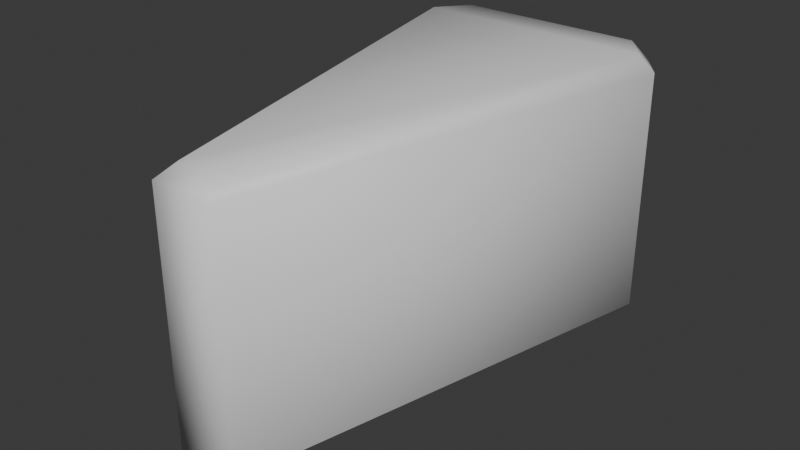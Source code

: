 # Source: wedge.blend  (saved by Blender 4.3.34; exported with 4.5.12 LTS)
import bpy
from mathutils import Matrix  # noqa: F401  (used for matrix-valued properties, if any)

bpy.ops.wm.read_factory_settings(use_empty=True)
scene = bpy.context.scene
scene.name = 'Scene'

# ---- collections
col_collection = bpy.data.collections.new('Collection'); scene.collection.children.link(col_collection)

# ---- materials (node trees are filled in below, after node groups)
mat_material = bpy.data.materials.new('Material')
mat_material.alpha_threshold = 0.0
mat_material.roughness = 0.5
mat_material.line_color = (0.0, 0.0, 0.0, 1.0)

# ---- material node trees
mat_material.use_nodes = True; mat_material.node_tree.nodes.clear()
_N = mat_material.node_tree.nodes; _L = mat_material.node_tree.links
n0 = _N.new('ShaderNodeOutputMaterial'); n0.name = 'Material Output'; n0.location = (300, 300)
n1 = _N.new('ShaderNodeBsdfPrincipled'); n1.name = 'Principled BSDF'; n1.location = (10, 300)
n1.inputs[3].default_value = 1.45
_L.new(n1.outputs[0], n0.inputs[0])
n0.is_active_output = True

# ---- world
world_world = bpy.data.worlds.new('World'); scene.world = world_world
world_world.use_nodes = True; world_world.node_tree.nodes.clear()
_N = world_world.node_tree.nodes; _L = world_world.node_tree.links
n0 = _N.new('ShaderNodeOutputWorld'); n0.name = 'World Output'; n0.location = (300, 300)
n1 = _N.new('ShaderNodeBackground'); n1.name = 'Background'; n1.location = (10, 300)
n1.inputs[0].default_value = (0.05088, 0.05088, 0.05088, 1.0)
_L.new(n1.outputs[0], n0.inputs[0])
n0.is_active_output = True
world_world.color = (0.05088, 0.05088, 0.05088)
world_world.sun_shadow_jitter_overblur = 0.0

# ---- meshes
me_cube = bpy.data.meshes.new('Cube')
me_cube.from_pydata([(0.4023, 0.4023, 0.36), (0.3503, 0.4023, 0.4023), (0.3503, 0.4023, -0.4023), (0.4023, 0.4023, -0.36), (0.05021, -0.8538, 0.4023), (0.09172, -0.8961, 0.36), (0.05021, -0.8538, -0.4023), (0.09172, -0.8961, -0.36), (-0.3503, 0.4023, 0.4023), (-0.4023, 0.4023, 0.36), (-0.4023, 0.4023, -0.36), (-0.3503, 0.4023, -0.4023), (-0.05021, -0.8538, 0.4023), (-0.09172, -0.8961, 0.36), (-0.05021, -0.8538, -0.4023), (-0.09172, -0.8961, -0.36), (0.3304, 0.4953, -0.36), (-0.3304, 0.4953, -0.36), (0.3304, 0.4953, 0.36), (0.2775, 0.4953, 0.4023), (-0.3304, 0.4953, 0.36), (0.2767, 0.4944, -0.4023), (0.1776, 0.5367, -0.36), (-0.2767, 0.4944, -0.4023), (-0.1776, 0.5367, -0.36), (0.1776, 0.5367, 0.36), (-0.2767, 0.4944, 0.4023), (-0.1776, 0.5367, 0.36)], [], [(10, 9, 20, 17), (23, 21, 2, 11), (7, 5, 13, 15), (1, 8, 12, 4), (15, 13, 9, 10), (11, 2, 6, 14), (21, 22, 16), (3, 0, 5, 7), (18, 16, 22, 25), (24, 27, 25, 22), (17, 20, 27, 24), (11, 14, 15, 10), (4, 12, 13, 5), (1, 4, 5, 0), (14, 6, 7, 15), (12, 8, 9, 13), (6, 2, 3, 7), (23, 17, 24), (0, 18, 19, 1), (21, 23, 24, 22), (23, 11, 10, 17), (0, 3, 16, 18), (2, 21, 16, 3), (8, 26, 20, 9), (26, 27, 20), (19, 26, 8, 1), (19, 18, 25), (27, 26, 19, 25)])
me_cube.polygons.foreach_set('use_smooth', [True] * 28)
_uv = me_cube.uv_layers.new(name='UVMap')
_uv.uv.foreach_set('vector', [0.3881, 0.25, 0.6119, 0.25, 0.6119, 0.25, 0.3881, 0.25, 0.1466, 0.5, 0.3534, 0.5, 0.3589, 0.5, 0.1411, 0.5, 0.3881, 0.75, 0.6119, 0.75, 0.6119, 1.0, 0.3881, 1.0, 0.6411, 0.5, 0.8589, 0.5, 0.815, 0.7419, 0.685, 0.7419, 0.3881, 0.0, 0.6119, 0.0, 0.6119, 0.25, 0.3881, 0.25, 0.1411, 0.5, 0.3589, 0.5, 0.315, 0.7419, 0.185, 0.7419, 0.3534, 0.5, 0.3881, 0.5, 0.3881, 0.5, 0.3881, 0.5, 0.6119, 0.5, 0.6119, 0.75, 0.3881, 0.75, 0.6119, 0.5, 0.3881, 0.5, 0.3881, 0.5, 0.6119, 0.5, 0.3881, 0.25, 0.6119, 0.25, 0.6119, 0.5, 0.3881, 0.5, 0.3881, 0.25, 0.6119, 0.25, 0.6119, 0.25, 0.3881, 0.25, 0.1411, 0.5, 0.185, 0.7419, 0.125, 0.75, 0.125, 0.5, 0.625, 0.8066, 0.625, 0.9434, 0.6119, 1.0, 0.6119, 0.75, 0.6411, 0.5, 0.685, 0.7419, 0.6119, 0.75, 0.6119, 0.5, 0.185, 0.7419, 0.315, 0.7419, 0.375, 0.75, 0.125, 0.75, 0.625, 0.005886, 0.625, 0.2477, 0.6119, 0.25, 0.6119, 0.0, 0.315, 0.7419, 0.3589, 0.5, 0.3881, 0.5, 0.3881, 0.75, 0.1466, 0.5, 0.3881, 0.25, 0.125, 0.5, 0.6119, 0.5, 0.6119, 0.5, 0.645, 0.5, 0.6411, 0.5, 0.3534, 0.5, 0.1466, 0.5, 0.125, 0.5, 0.375, 0.5, 0.0, 0.0, 0.1411, 0.5, 0.125, 0.5, 0.3881, 0.25, 0.6119, 0.5, 0.3881, 0.5, 0.3881, 0.5, 0.6119, 0.5, 0.3589, 0.5, 0.3534, 0.5, 0.3881, 0.5, 0.3881, 0.5, 0.625, 0.2477, 0.0, 0.0, 0.6119, 0.25, 0.6119, 0.25, 0.0, 0.0, 0.6119, 0.25, 0.6119, 0.25, 0.645, 0.5, 0.0, 0.0, 0.625, 0.2477, 0.6411, 0.5, 0.645, 0.5, 0.6119, 0.5, 0.6119, 0.5, 0.6119, 0.25, 0.0, 0.0, 0.645, 0.5, 0.6119, 0.5])
me_cube.materials.append(mat_material)
me_cube.use_mirror_vertex_groups = False
me_cube.update()

# ---- objects
ob_cube = bpy.data.objects.new('Cube', me_cube)

# ---- transforms, parenting, visibility, modifiers, constraints
ob_cube.location = (0.0, 0.0, 0.0)
ob_cube.lock_rotations_4d = False
ob_cube.empty_display_type = 'ARROWS'
ob_cube.lineart.crease_threshold = 0.0

# ---- collection membership
col_collection.objects.link(ob_cube)

# ---- scene / render settings (as saved in the file)
scene.frame_start = 1; scene.frame_end = 250; scene.frame_set(1)
scene.render.engine = 'BLENDER_EEVEE_NEXT'
bpy.context.view_layer.update()

# ---- added for rendering (the .blend has no active camera and no usable light): camera, sun
cam_auto = bpy.data.cameras.new('AutoCamera')
cam_auto.lens = 50.0
cam_auto.sensor_width = 36.0
cam_auto.clip_end = 1000.0
ob_auto_camera = bpy.data.objects.new('AutoCamera', cam_auto)
scene.collection.objects.link(ob_auto_camera)
ob_auto_camera.location = (1.69277, -2.21104, 1.35422)
ob_auto_camera.rotation_euler = (1.09748, -7.21219e-08, 0.694738)
scene.camera = ob_auto_camera
light_auto_sun = bpy.data.lights.new('AutoSun', 'SUN')
light_auto_sun.energy = 3.0
light_auto_sun.angle = 0.0523599
ob_auto_sun = bpy.data.objects.new('AutoSun', light_auto_sun)
scene.collection.objects.link(ob_auto_sun)
ob_auto_sun.rotation_euler = (0.872665, 0.174533, 0.523599)
bpy.context.view_layer.update()
